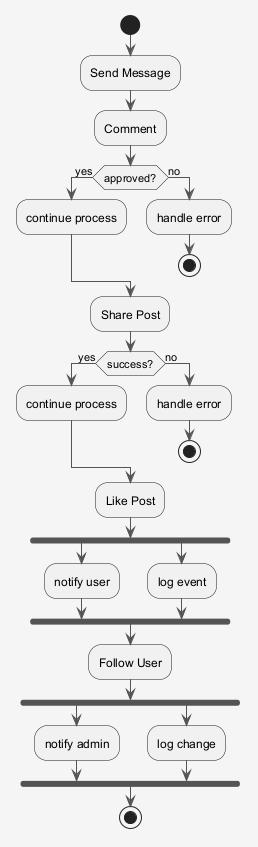

The diagram above was rendered by PlantUML. Its source (embedded in the PNG):
@startuml
skinparam shadowing false
skinparam backgroundColor #F5F5F5
skinparam ArrowColor #555555
start
:Send Message;
:Comment;
if (approved?) then (yes)
:continue process;
else (no)
:handle error;
stop
endif
:Share Post;
if (success?) then (yes)
:continue process;
else (no)
:handle error;
stop
endif
:Like Post;
fork
:notify user;
fork again
:log event;
end fork
:Follow User;
fork
:notify admin;
fork again
:log change;
end fork
stop
@enduml